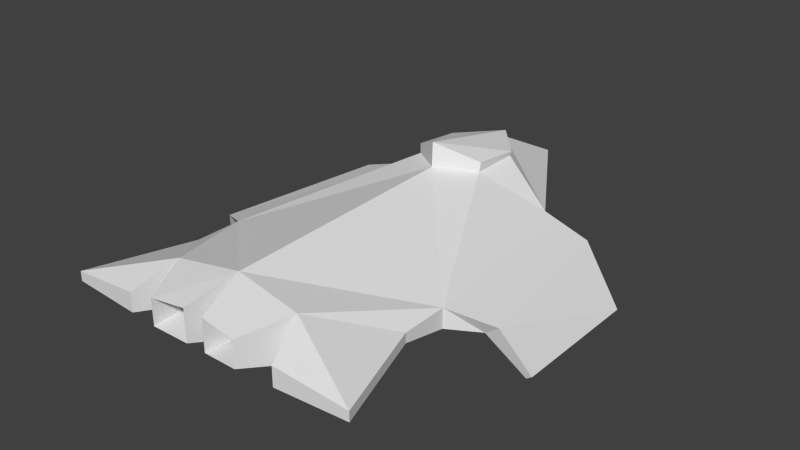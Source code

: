 # Source: lunar_guardian.blend  (saved by Blender 2.77.0; exported with 4.5.12 LTS)
import bpy
from mathutils import Matrix  # noqa: F401  (used for matrix-valued properties, if any)

bpy.ops.wm.read_factory_settings(use_empty=True)
scene = bpy.context.scene
scene.name = 'Scene'

# ---- collections
col_collection_1 = bpy.data.collections.new('Collection 1'); scene.collection.children.link(col_collection_1)

# ---- materials (node trees are filled in below, after node groups)
mat_material = bpy.data.materials.new('Material')
mat_material.alpha_threshold = 0.0
mat_material.use_transparent_shadow = False
mat_material.roughness = 0.5
mat_material.line_color = (0.0, 0.0, 0.0, 1.0)

# ---- material node trees

# ---- world
world_world = bpy.data.worlds.new('World'); scene.world = world_world
world_world.color = (0.05088, 0.05088, 0.05088)
world_world.use_sun_shadow = False
world_world.sun_shadow_jitter_overblur = 0.0
world_world.cycles.sampling_method = 'NONE'
world_world.cycles.sample_map_resolution = 256

# ---- meshes
me_cube = bpy.data.meshes.new('Cube')
me_cube.from_pydata([(1.887, 2.815, -0.6288), (2.602, -1.515, -0.6288), (0.0, -3.834, -0.7449), (0.0, 5.842, -0.6796), (1.887, 2.815, -0.197), (2.602, -1.515, -0.197), (0.0, -3.834, 0.5995), (0.0, 5.842, -0.3559), (2.611, -2.542, -0.4132), (1.468, -3.93, -0.5949), (2.611, -2.542, -0.2019), (1.468, -3.93, 0.3841), (3.342, -4.763, -0.4132), (1.768, -4.836, -0.4458), (3.342, -4.763, -0.2019), (1.768, -4.836, -0.02589), (0.2266, -4.904, -0.416), (0.2266, -4.904, 0.283), (1.012, -4.959, -0.3662), (1.012, -4.959, 0.1998), (2.619, 2.815, -0.739), (3.157, -1.0, -0.739), (2.912, 2.815, -0.5265), (3.451, -1.0, -0.5265), (3.794, 2.45, -1.662), (3.794, -0.5683, -1.662), (3.916, 2.45, -1.582), (3.916, -0.5683, -1.582), (0.4111, -2.695, -0.4287), (0.4111, -2.695, 0.3651), (1.022, -2.733, -0.2679), (1.022, -2.733, 0.1206), (0.7603, 3.119, 0.6273), (0.7603, 2.029, 0.6273), (0.0, 4.017, 0.5725), (0.0, 1.445, 0.7277), (0.7806, 3.142, 0.721), (0.7806, 2.051, 0.8353), (0.0, 4.039, 0.7121), (0.0, 1.467, 1.262)], [], [(0, 1, 2, 3), (6, 5, 33, 35), (4, 5, 23, 22), (2, 1, 8, 9), (4, 0, 3, 7), (11, 9, 13, 15), (5, 6, 11, 10), (11, 6, 17, 19), (1, 5, 10, 8), (12, 14, 15, 13), (9, 8, 12, 13), (10, 11, 15, 14), (8, 10, 14, 12), (18, 19, 31, 30), (9, 11, 19, 18), (6, 2, 16, 17), (2, 9, 18, 16), (23, 21, 25, 27), (5, 1, 21, 23), (0, 4, 22, 20), (1, 0, 20, 21), (24, 26, 27, 25), (21, 20, 24, 25), (22, 23, 27, 26), (20, 22, 26, 24), (29, 28, 30, 31), (16, 18, 30, 28), (17, 16, 28, 29), (19, 17, 29, 31), (35, 33, 37, 39), (5, 4, 32, 33), (4, 7, 34, 32), (36, 38, 39, 37), (33, 32, 36, 37), (32, 34, 38, 36)])
_uv = me_cube.uv_layers.new(name='UVMap')
_uv.uv.foreach_set('vector', [0.4233, 0.8559, 0.4234, 0.8568, 0.4229, 0.8572, 0.423, 0.8553, 0.4229, 0.8572, 0.4224, 0.8567, 0.4227, 0.856, 0.4229, 0.8562, 0.6661, 0.6208, 0.6657, 0.6235, 0.6652, 0.6232, 0.6655, 0.6208, 0.4229, 0.8572, 0.4234, 0.8568, 0.4234, 0.857, 0.4232, 0.8572, 0.4243, 0.8553, 0.4243, 0.8553, 0.4243, 0.8559, 0.4243, 0.8559, 0.4213, 0.8642, 0.4213, 0.8617, 0.4236, 0.8621, 0.4236, 0.8632, 0.4224, 0.8567, 0.4229, 0.8572, 0.4226, 0.8572, 0.4224, 0.8569, 0.6711, 0.622, 0.6721, 0.622, 0.6719, 0.6227, 0.6714, 0.6227, 0.4288, 0.8617, 0.4293, 0.8617, 0.4293, 0.863, 0.4291, 0.863, 0.4241, 0.8565, 0.4241, 0.8565, 0.4242, 0.8568, 0.4241, 0.8568, 0.4216, 0.8697, 0.4232, 0.868, 0.424, 0.871, 0.4219, 0.871, 0.4224, 0.8569, 0.4226, 0.8572, 0.4225, 0.8574, 0.4222, 0.8574, 0.4291, 0.863, 0.4293, 0.863, 0.4293, 0.8661, 0.4291, 0.8661, 0.1804, 0.6246, 0.1811, 0.6246, 0.181, 0.6272, 0.1805, 0.6272, 0.6763, 0.6231, 0.6756, 0.6231, 0.6758, 0.6224, 0.6762, 0.6224, 0.6747, 0.6219, 0.6756, 0.6219, 0.6754, 0.6227, 0.675, 0.6227, 0.6721, 0.6219, 0.6731, 0.6221, 0.6728, 0.6228, 0.6723, 0.6227, 0.6718, 0.6219, 0.672, 0.6219, 0.6721, 0.6226, 0.6721, 0.6226, 0.6719, 0.6213, 0.6721, 0.6215, 0.672, 0.6219, 0.6718, 0.6219, 0.6718, 0.6251, 0.6716, 0.6253, 0.6714, 0.6246, 0.6716, 0.6247, 0.669, 0.6236, 0.6687, 0.6209, 0.6691, 0.6209, 0.6693, 0.6233, 0.6719, 0.619, 0.672, 0.619, 0.672, 0.6208, 0.6719, 0.6208, 0.671, 0.6213, 0.671, 0.6237, 0.6705, 0.6234, 0.6705, 0.6216, 0.6711, 0.619, 0.6711, 0.6213, 0.6705, 0.6211, 0.6705, 0.6192, 0.6716, 0.6247, 0.6714, 0.6246, 0.6717, 0.6237, 0.6718, 0.6238, 0.1808, 0.6277, 0.1808, 0.6286, 0.1801, 0.6284, 0.1801, 0.6279, 0.18, 0.618, 0.1791, 0.618, 0.1793, 0.6154, 0.1799, 0.6154, 0.1796, 0.6272, 0.1788, 0.6272, 0.1788, 0.6246, 0.1798, 0.6246, 0.1798, 0.6226, 0.1789, 0.6226, 0.179, 0.62, 0.1797, 0.62, 0.567, 0.2796, 0.5673, 0.2786, 0.5676, 0.2787, 0.5676, 0.2799, 0.4224, 0.8567, 0.4225, 0.8559, 0.4227, 0.8558, 0.4227, 0.856, 0.4225, 0.8559, 0.4228, 0.8553, 0.4229, 0.8556, 0.4227, 0.8558, 0.5659, 0.286, 0.5668, 0.285, 0.5668, 0.288, 0.5659, 0.2873, 0.5684, 0.2784, 0.5685, 0.2771, 0.5686, 0.2771, 0.5686, 0.2784, 0.5685, 0.2771, 0.5685, 0.276, 0.5686, 0.276, 0.5686, 0.2771])
me_cube.materials.append(mat_material)
me_cube.use_remesh_preserve_volume = False
me_cube.use_remesh_preserve_attributes = False
me_cube.use_mirror_vertex_groups = False
me_cube.update()

# ---- objects
ob_lunar_guardian = bpy.data.objects.new('Lunar guardian', me_cube)

# ---- transforms, parenting, visibility, modifiers, constraints
ob_lunar_guardian.location = (0.0, 0.0, 0.0)
ob_lunar_guardian.lock_rotations_4d = False
ob_lunar_guardian.empty_display_type = 'ARROWS'
ob_lunar_guardian.lineart.crease_threshold = 0.0
_m = ob_lunar_guardian.modifiers.new('Mirror', 'MIRROR')
_m.use_clip = True
_m = ob_lunar_guardian.modifiers.new('Triangulate', 'TRIANGULATE')

# ---- collection membership
col_collection_1.objects.link(ob_lunar_guardian)

# ---- scene / render settings (as saved in the file)
scene.frame_start = 1; scene.frame_end = 250; scene.frame_set(30)
scene.render.engine = 'BLENDER_EEVEE_NEXT'
scene.render.resolution_percentage = 50
scene.render.dither_intensity = 0.0
scene.cycles.use_denoising = False
scene.cycles.samples = 10
scene.cycles.sampling_pattern = 'TABULATED_SOBOL'
scene.cycles.light_sampling_threshold = 0.0
scene.cycles.use_adaptive_sampling = False
scene.cycles.use_light_tree = False
scene.cycles.blur_glossy = 0.0
scene.cycles.pixel_filter_type = 'GAUSSIAN'
scene.cycles.sample_clamp_indirect = 0.0
scene.view_settings.view_transform = 'Standard'
bpy.context.view_layer.update()

# ---- added for rendering (the .blend has no active camera and no usable light): camera, sun
cam_auto = bpy.data.cameras.new('AutoCamera')
cam_auto.lens = 50.0
cam_auto.sensor_width = 36.0
cam_auto.clip_end = 1000.0
ob_auto_camera = bpy.data.objects.new('AutoCamera', cam_auto)
scene.collection.objects.link(ob_auto_camera)
ob_auto_camera.location = (12.6379, -14.7239, 9.91011)
ob_auto_camera.rotation_euler = (1.09748, -7.21219e-08, 0.694738)
scene.camera = ob_auto_camera
light_auto_sun = bpy.data.lights.new('AutoSun', 'SUN')
light_auto_sun.energy = 3.0
light_auto_sun.angle = 0.0523599
ob_auto_sun = bpy.data.objects.new('AutoSun', light_auto_sun)
scene.collection.objects.link(ob_auto_sun)
ob_auto_sun.rotation_euler = (0.872665, 0.174533, 0.523599)
bpy.context.view_layer.update()
